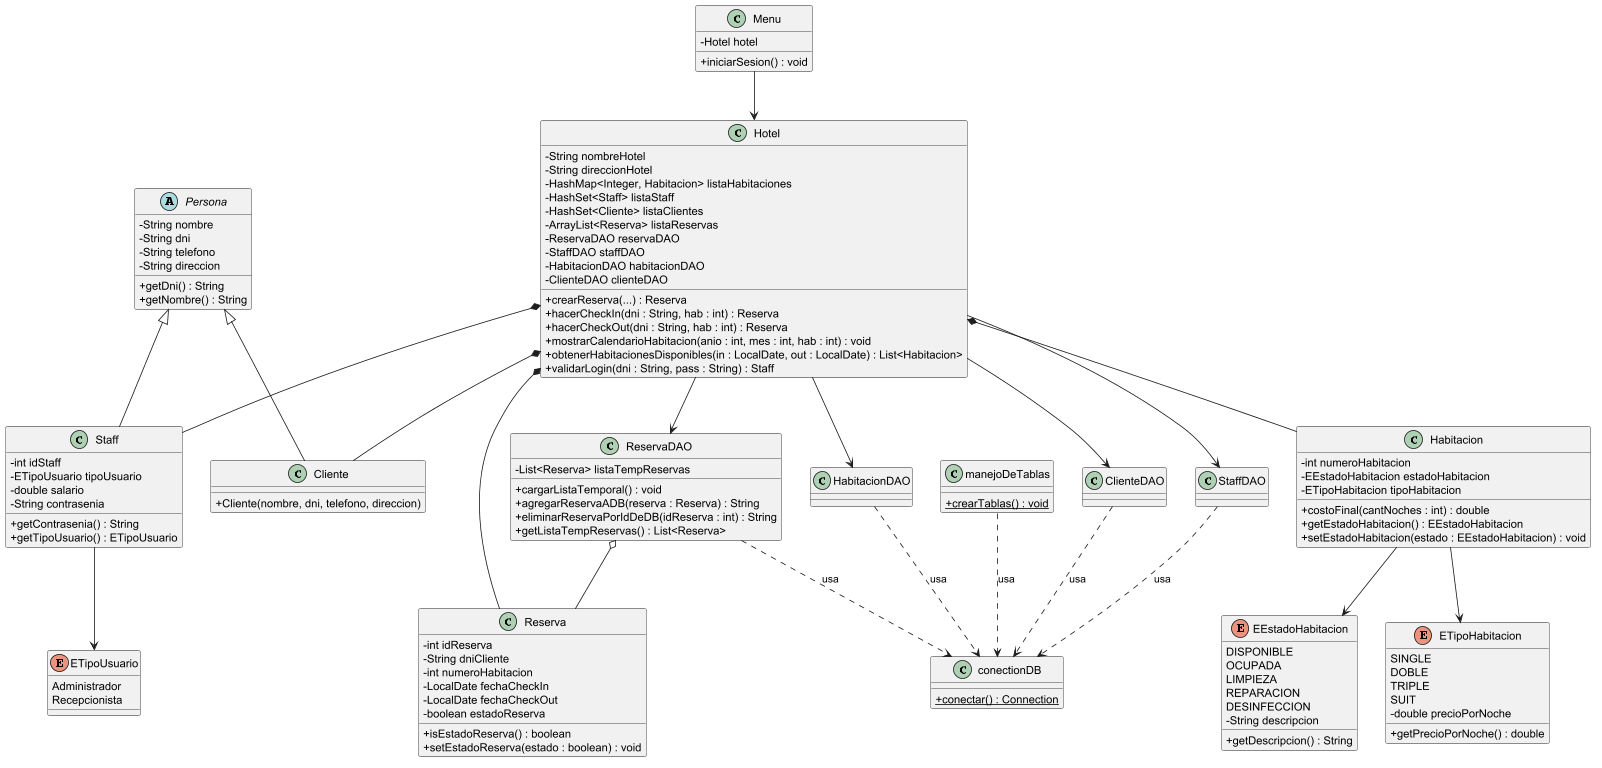

The diagram above was rendered by PlantUML. Its source (embedded in the PNG):
@startuml
skinparam classAttributeIconSize 0

' ==================== ENUMERACIONES ====================
enum EEstadoHabitacion {
    DISPONIBLE
    OCUPADA
    LIMPIEZA
    REPARACION
    DESINFECCION
    - String descripcion
    + getDescripcion() : String
}

enum ETipoHabitacion {
    SINGLE
    DOBLE
    TRIPLE
    SUIT
    - double precioPorNoche
    + getPrecioPorNoche() : double
}

enum ETipoUsuario {
    Administrador
    Recepcionista
}

' ==================== CLASE ABSTRACTA Y PERSONAS ====================
abstract class Persona {
    - String nombre
    - String dni
    - String telefono
    - String direccion
    + getDni() : String
    + getNombre() : String
}

class Cliente {
    + Cliente(nombre, dni, telefono, direccion)
}

class Staff {
    - int idStaff
    - ETipoUsuario tipoUsuario
    - double salario
    - String contrasenia
    + getContrasenia() : String
    + getTipoUsuario() : ETipoUsuario
}

Persona <|-- Cliente
Persona <|-- Staff
Staff --> ETipoUsuario

' ==================== HABITACIONES Y RESERVAS ====================
class Habitacion {
    - int numeroHabitacion
    - EEstadoHabitacion estadoHabitacion
    - ETipoHabitacion tipoHabitacion
    + costoFinal(cantNoches : int) : double
    + getEstadoHabitacion() : EEstadoHabitacion
    + setEstadoHabitacion(estado : EEstadoHabitacion) : void
}

class Reserva {
    - int idReserva
    - String dniCliente
    - int numeroHabitacion
    - LocalDate fechaCheckIn
    - LocalDate fechaCheckOut
    - boolean estadoReserva
    + isEstadoReserva() : boolean
    + setEstadoReserva(estado : boolean) : void
}

Habitacion --> EEstadoHabitacion
Habitacion --> ETipoHabitacion

' ==================== CAPA DE PERSISTENCIA (DAOs) ====================
class conectionDB {
    + {static} conectar() : Connection
}

class ReservaDAO {
    - List<Reserva> listaTempReservas
    + cargarListaTemporal() : void
    + agregarReservaADB(reserva : Reserva) : String
    + eliminarReservaPorIdDeDB(idReserva : int) : String
    + getListaTempReservas() : List<Reserva>
}

class HabitacionDAO
class ClienteDAO
class StaffDAO

ReservaDAO ..> conectionDB : usa
HabitacionDAO ..> conectionDB : usa
ClienteDAO ..> conectionDB : usa
StaffDAO ..> conectionDB : usa
ReservaDAO o-- Reserva

' ==================== CLASE PRINCIPAL DE NEGOCIO ====================
class Hotel {
    - String nombreHotel
    - String direccionHotel
    - HashMap<Integer, Habitacion> listaHabitaciones
    - HashSet<Staff> listaStaff
    - HashSet<Cliente> listaClientes
    - ArrayList<Reserva> listaReservas
    - ReservaDAO reservaDAO
    - StaffDAO staffDAO
    - HabitacionDAO habitacionDAO
    - ClienteDAO clienteDAO
    + crearReserva(...) : Reserva
    + hacerCheckIn(dni : String, hab : int) : Reserva
    + hacerCheckOut(dni : String, hab : int) : Reserva
    + mostrarCalendarioHabitacion(anio : int, mes : int, hab : int) : void
    + obtenerHabitacionesDisponibles(in : LocalDate, out : LocalDate) : List<Habitacion>
    + validarLogin(dni : String, pass : String) : Staff
}

class Menu {
    - Hotel hotel
    + iniciarSesion() : void
}

Hotel *-- Habitacion
Hotel *-- Cliente
Hotel *-- Staff
Hotel *-- Reserva
Hotel --> ReservaDAO
Hotel --> HabitacionDAO
Hotel --> ClienteDAO
Hotel --> StaffDAO
Menu --> Hotel

class manejoDeTablas {
    + {static} crearTablas() : void
}

manejoDeTablas ..> conectionDB : usa
@enduml